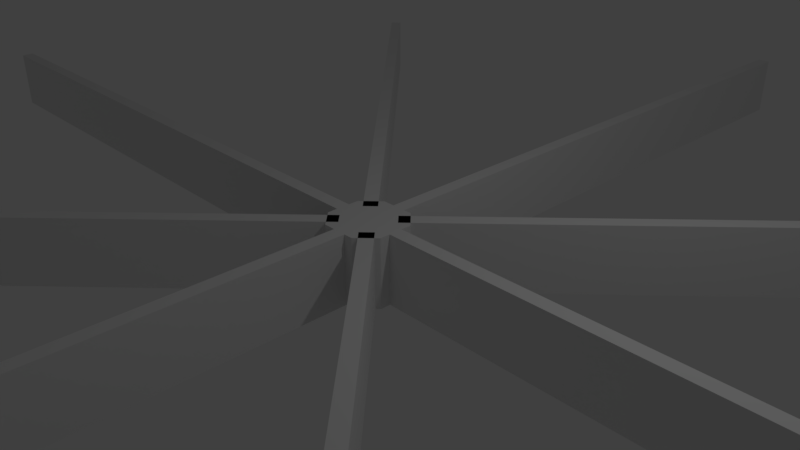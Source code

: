 # Source: cogwheel7.blend  (saved by Blender 2.79.0; exported with 4.5.12 LTS)
import bpy
from mathutils import Matrix  # noqa: F401  (used for matrix-valued properties, if any)

bpy.ops.wm.read_factory_settings(use_empty=True)
scene = bpy.context.scene
scene.name = 'Scene'

# ---- collections
col_collection_1 = bpy.data.collections.new('Collection 1'); scene.collection.children.link(col_collection_1)

# ---- materials (node trees are filled in below, after node groups)
mat_material = bpy.data.materials.new('Material')
mat_material.alpha_threshold = 0.0
mat_material.use_transparent_shadow = False
mat_material.roughness = 0.5
mat_material.line_color = (0.0, 0.0, 0.0, 1.0)

# ---- material node trees

# ---- world
world_world = bpy.data.worlds.new('World'); scene.world = world_world
world_world.color = (0.05088, 0.05088, 0.05088)
world_world.use_sun_shadow = False
world_world.sun_shadow_jitter_overblur = 0.0
world_world.cycles.sampling_method = 'MANUAL'

# ---- cameras
cam_camera = bpy.data.cameras.new('Camera')
cam_camera.clip_end = 100.0
cam_camera.lens = 35.0
cam_camera.sensor_width = 32.0
cam_camera.sensor_height = 18.0
cam_camera.ortho_scale = 7.314
cam_camera.dof.focus_distance = 0.0
cam_camera.dof.aperture_fstop = 128.0

# ---- lights
light_lamp = bpy.data.lights.new('Lamp', 'POINT')
light_lamp.transmission_factor = 0.0
light_lamp.cutoff_distance = 30.0
light_lamp.energy = 100.0
light_lamp.shadow_buffer_clip_start = 1.001
light_lamp.shadow_soft_size = 0.1
light_lamp.shadow_maximum_resolution = 0.006
light_lamp.use_absolute_resolution = True

# ---- meshes
me_cube = bpy.data.meshes.new('Cube')
me_cube.from_pydata([(-0.0375, 0.0375, 0.5), (-0.0375, -0.0375, 0.5), (0.0375, -0.0375, 0.5), (0.0375, 0.0375, 0.5), (-0.0375, 0.0375, -0.5), (-0.0375, -0.0375, -0.5), (0.0375, -0.0375, -0.5), (0.0375, 0.0375, -0.5), (-0.05, -0.025, 0.5), (0.05, -0.025, 0.5), (-0.05, -0.025, -0.5), (0.05, -0.025, -0.5), (0.05, 0.025, 0.5), (0.05, 0.025, -0.5), (-0.05, 0.025, 0.5), (-0.05, 0.025, -0.5), (0.025, 0.05, 0.5), (0.025, -0.05, 0.5), (0.025, 0.05, -0.5), (0.025, -0.05, -0.5), (-0.025, 0.05, 0.5), (-0.025, -0.05, 0.5), (-0.025, 0.05, -0.5), (-0.025, -0.05, -0.5), (-0.0581, 0.08809, 0.5559), (-0.00775, -1.05, -0.5), (-0.00775, -1.05, 0.5), (-0.00775, -0.05, -0.5), (-0.00775, -0.05, 0.5), (0.01225, -1.05, -0.5), (0.01225, -1.05, 0.5), (0.01225, -0.05, -0.5), (0.01225, -0.05, 0.5), (-0.03352, 0.01938, -0.5), (-0.03352, 0.01938, 0.5), (-0.7406, 0.7265, -0.5), (-0.7406, 0.7265, 0.5), (-0.01938, 0.03352, -0.5), (-0.01938, 0.03352, 0.5), (-0.7265, 0.7406, -0.5), (-0.7265, 0.7406, 0.5), (0.7265, -0.7406, -0.5), (0.7265, -0.7406, 0.5), (0.01938, -0.03352, -0.5), (0.01938, -0.03352, 0.5), (0.7406, -0.7265, -0.5), (0.7406, -0.7265, 0.5), (0.03352, -0.01938, -0.5), (0.03352, -0.01938, 0.5), (-0.7406, -0.7265, -0.5), (-0.7406, -0.7265, 0.5), (-0.03352, -0.01938, -0.5), (-0.03352, -0.01938, 0.5), (-0.7265, -0.7406, -0.5), (-0.7265, -0.7406, 0.5), (-0.01938, -0.03352, -0.5), (-0.01938, -0.03352, 0.5), (0.01938, 0.03352, -0.5), (0.01938, 0.03352, 0.5), (0.7265, 0.7406, -0.5), (0.7265, 0.7406, 0.5), (0.03352, 0.01938, -0.5), (0.03352, 0.01938, 0.5), (0.7406, 0.7265, -0.5), (0.7406, 0.7265, 0.5), (1.05, -0.01, -0.5), (1.05, -0.01, 0.5), (0.05, -0.01, -0.5), (0.05, -0.01, 0.5), (1.05, 0.01, -0.5), (1.05, 0.01, 0.5), (0.05, 0.01, -0.5), (0.05, 0.01, 0.5), (-0.00775, 0.05, -0.5), (-0.00775, 0.05, 0.5), (-0.00775, 1.05, -0.5), (-0.00775, 1.05, 0.5), (0.01225, 0.05, -0.5), (0.01225, 0.05, 0.5), (0.01225, 1.05, -0.5), (0.01225, 1.05, 0.5), (-0.05, -0.01, -0.5), (-0.05, -0.01, 0.5), (-1.05, -0.01, -0.5), (-1.05, -0.01, 0.5), (-0.05, 0.01, -0.5), (-0.05, 0.01, 0.5), (-1.05, 0.01, -0.5), (-1.05, 0.01, 0.5)], [], [(1, 8, 10, 5, 23, 21), (2, 17, 19, 6, 11, 9), (16, 3, 12, 13, 7, 18), (14, 15, 10, 8), (14, 0, 20, 22, 4, 15), (9, 11, 13, 12), (22, 20, 16, 18), (21, 23, 19, 17), (8, 1, 21, 17, 2, 9, 12, 3, 16, 20, 0, 14), (10, 15, 4, 22, 18, 7, 13, 11, 6, 19, 23, 5), (25, 26, 28, 27), (27, 28, 32, 31), (31, 32, 30, 29), (29, 30, 26, 25), (27, 31, 29, 25), (32, 28, 26, 30), (33, 34, 36, 35), (35, 36, 40, 39), (39, 40, 38, 37), (37, 38, 34, 33), (35, 39, 37, 33), (40, 36, 34, 38), (41, 42, 44, 43), (43, 44, 48, 47), (47, 48, 46, 45), (45, 46, 42, 41), (43, 47, 45, 41), (48, 44, 42, 46), (49, 50, 52, 51), (51, 52, 56, 55), (55, 56, 54, 53), (53, 54, 50, 49), (51, 55, 53, 49), (56, 52, 50, 54), (57, 58, 60, 59), (59, 60, 64, 63), (63, 64, 62, 61), (61, 62, 58, 57), (59, 63, 61, 57), (64, 60, 58, 62), (65, 66, 68, 67), (67, 68, 72, 71), (71, 72, 70, 69), (69, 70, 66, 65), (67, 71, 69, 65), (72, 68, 66, 70), (73, 74, 76, 75), (75, 76, 80, 79), (79, 80, 78, 77), (77, 78, 74, 73), (75, 79, 77, 73), (80, 76, 74, 78), (81, 82, 84, 83), (83, 84, 88, 87), (87, 88, 86, 85), (85, 86, 82, 81), (83, 87, 85, 81), (88, 84, 82, 86)])
me_cube.materials.append(mat_material)
me_cube.use_remesh_preserve_volume = False
me_cube.use_remesh_preserve_attributes = False
me_cube.use_mirror_vertex_groups = False
me_cube.update()

# ---- objects
ob_cube = bpy.data.objects.new('Cube', me_cube)
ob_lamp = bpy.data.objects.new('Lamp', light_lamp)
ob_camera = bpy.data.objects.new('Camera', cam_camera)

# ---- transforms, parenting, visibility, modifiers, constraints
ob_cube.location = (0.0, 0.0, 0.0)
ob_cube.scale = (10.0, 10.0, 1.0)
ob_cube.lock_rotations_4d = False
ob_cube.empty_display_type = 'ARROWS'
ob_cube.lineart.crease_threshold = 0.0
ob_lamp.location = (4.076, 1.005, 5.904)
ob_lamp.rotation_euler = (0.6503, 0.05522, 1.866)
ob_lamp.lock_rotations_4d = False
ob_lamp.empty_display_type = 'ARROWS'
ob_lamp.color = (0.0, 0.0, 0.0, 0.0)
ob_lamp.lineart.crease_threshold = 0.0
ob_camera.location = (7.481, -6.508, 5.344)
ob_camera.rotation_euler = (1.109, 0.0, 0.8149)
ob_camera.lock_rotations_4d = False
ob_camera.empty_display_type = 'ARROWS'
ob_camera.color = (0.0, 0.0, 0.0, 0.0)
ob_camera.display_type = 'WIRE'
ob_camera.lineart.crease_threshold = 0.0

# ---- collection membership
col_collection_1.objects.link(ob_cube)
col_collection_1.objects.link(ob_lamp)
col_collection_1.objects.link(ob_camera)

# ---- scene / render settings (as saved in the file)
scene.camera = ob_camera
scene.frame_start = 1; scene.frame_end = 250; scene.frame_set(1)
scene.render.engine = 'BLENDER_EEVEE_NEXT'
scene.render.resolution_percentage = 50
scene.render.dither_intensity = 0.0
scene.cycles.use_denoising = False
scene.cycles.samples = 128
scene.cycles.sampling_pattern = 'TABULATED_SOBOL'
scene.cycles.use_adaptive_sampling = False
scene.cycles.use_light_tree = False
scene.cycles.blur_glossy = 0.0
scene.cycles.sample_clamp_indirect = 0.0
scene.view_settings.view_transform = 'Standard'
bpy.context.view_layer.update()
